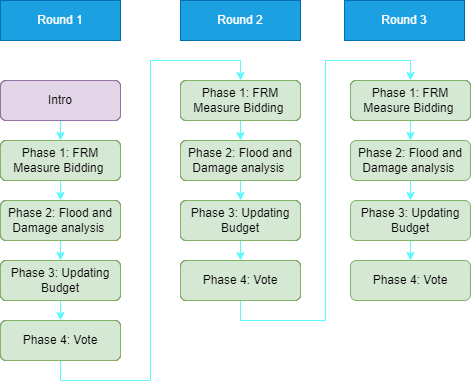

The diagram above was exported from draw.io. Its source (the exported page's mxGraphModel, read from the mxfile embedded in the PNG):
<mxGraphModel dx="1038" dy="571" grid="1" gridSize="10" guides="1" tooltips="1" connect="1" arrows="1" fold="1" page="1" pageScale="1" pageWidth="827" pageHeight="1169" math="0" shadow="0">
  <root>
    <mxCell id="WIyWlLk6GJQsqaUBKTNV-0" />
    <mxCell id="WIyWlLk6GJQsqaUBKTNV-1" parent="WIyWlLk6GJQsqaUBKTNV-0" />
    <mxCell id="2hhygwoP0XFrcDI-aI1v-5" style="edgeStyle=orthogonalEdgeStyle;rounded=0;orthogonalLoop=1;jettySize=auto;html=1;exitX=0.5;exitY=1;exitDx=0;exitDy=0;entryX=0.5;entryY=0;entryDx=0;entryDy=0;strokeColor=#5CFAFF;" parent="WIyWlLk6GJQsqaUBKTNV-1" source="WIyWlLk6GJQsqaUBKTNV-3" target="2hhygwoP0XFrcDI-aI1v-0" edge="1">
      <mxGeometry relative="1" as="geometry" />
    </mxCell>
    <mxCell id="WIyWlLk6GJQsqaUBKTNV-3" value="Intro" style="rounded=1;whiteSpace=wrap;html=1;fontSize=12;glass=0;strokeWidth=1;shadow=0;" parent="WIyWlLk6GJQsqaUBKTNV-1" vertex="1">
      <mxGeometry x="70" y="80" width="120" height="40" as="geometry" />
    </mxCell>
    <mxCell id="2hhygwoP0XFrcDI-aI1v-6" style="edgeStyle=orthogonalEdgeStyle;rounded=0;orthogonalLoop=1;jettySize=auto;html=1;exitX=0.5;exitY=1;exitDx=0;exitDy=0;entryX=0.5;entryY=0;entryDx=0;entryDy=0;strokeColor=#5CFAFF;" parent="WIyWlLk6GJQsqaUBKTNV-1" source="2hhygwoP0XFrcDI-aI1v-0" target="2hhygwoP0XFrcDI-aI1v-43" edge="1">
      <mxGeometry relative="1" as="geometry">
        <mxPoint x="130" y="200" as="targetPoint" />
      </mxGeometry>
    </mxCell>
    <mxCell id="2hhygwoP0XFrcDI-aI1v-0" value="Phase 1A: FRM Measure Bidding&amp;nbsp;" style="rounded=1;whiteSpace=wrap;html=1;fontSize=12;glass=0;strokeWidth=1;shadow=0;" parent="WIyWlLk6GJQsqaUBKTNV-1" vertex="1">
      <mxGeometry x="70" y="140" width="120" height="40" as="geometry" />
    </mxCell>
    <mxCell id="2hhygwoP0XFrcDI-aI1v-8" style="edgeStyle=orthogonalEdgeStyle;rounded=0;orthogonalLoop=1;jettySize=auto;html=1;exitX=0.5;exitY=1;exitDx=0;exitDy=0;entryX=0.5;entryY=0;entryDx=0;entryDy=0;strokeColor=#5CFAFF;" parent="WIyWlLk6GJQsqaUBKTNV-1" source="2hhygwoP0XFrcDI-aI1v-2" target="2hhygwoP0XFrcDI-aI1v-3" edge="1">
      <mxGeometry relative="1" as="geometry" />
    </mxCell>
    <mxCell id="2hhygwoP0XFrcDI-aI1v-2" value="Phase 2: Flood and Damage analysis&amp;nbsp;" style="rounded=1;whiteSpace=wrap;html=1;fontSize=12;glass=0;strokeWidth=1;shadow=0;" parent="WIyWlLk6GJQsqaUBKTNV-1" vertex="1">
      <mxGeometry x="70" y="200" width="120" height="40" as="geometry" />
    </mxCell>
    <mxCell id="2hhygwoP0XFrcDI-aI1v-9" style="edgeStyle=orthogonalEdgeStyle;rounded=0;orthogonalLoop=1;jettySize=auto;html=1;exitX=0.5;exitY=1;exitDx=0;exitDy=0;entryX=0.5;entryY=0;entryDx=0;entryDy=0;strokeColor=#5CFAFF;" parent="WIyWlLk6GJQsqaUBKTNV-1" source="2hhygwoP0XFrcDI-aI1v-3" target="2hhygwoP0XFrcDI-aI1v-4" edge="1">
      <mxGeometry relative="1" as="geometry" />
    </mxCell>
    <mxCell id="2hhygwoP0XFrcDI-aI1v-3" value="Phase 3: Updating Budget" style="rounded=1;whiteSpace=wrap;html=1;fontSize=12;glass=0;strokeWidth=1;shadow=0;" parent="WIyWlLk6GJQsqaUBKTNV-1" vertex="1">
      <mxGeometry x="70" y="260" width="120" height="40" as="geometry" />
    </mxCell>
    <mxCell id="2hhygwoP0XFrcDI-aI1v-24" style="edgeStyle=orthogonalEdgeStyle;rounded=0;orthogonalLoop=1;jettySize=auto;html=1;exitX=0.5;exitY=1;exitDx=0;exitDy=0;entryX=0.5;entryY=0;entryDx=0;entryDy=0;strokeColor=#5CFAFF;" parent="WIyWlLk6GJQsqaUBKTNV-1" source="2hhygwoP0XFrcDI-aI1v-4" target="2hhygwoP0XFrcDI-aI1v-13" edge="1">
      <mxGeometry relative="1" as="geometry" />
    </mxCell>
    <mxCell id="2hhygwoP0XFrcDI-aI1v-4" value="Phase 4: Vote" style="rounded=1;whiteSpace=wrap;html=1;fontSize=12;glass=0;strokeWidth=1;shadow=0;" parent="WIyWlLk6GJQsqaUBKTNV-1" vertex="1">
      <mxGeometry x="70" y="320" width="120" height="40" as="geometry" />
    </mxCell>
    <mxCell id="2hhygwoP0XFrcDI-aI1v-12" style="edgeStyle=orthogonalEdgeStyle;rounded=0;orthogonalLoop=1;jettySize=auto;html=1;exitX=0.5;exitY=1;exitDx=0;exitDy=0;entryX=0.5;entryY=0;entryDx=0;entryDy=0;strokeColor=#5CFAFF;" parent="WIyWlLk6GJQsqaUBKTNV-1" source="2hhygwoP0XFrcDI-aI1v-13" target="2hhygwoP0XFrcDI-aI1v-48" edge="1">
      <mxGeometry relative="1" as="geometry">
        <mxPoint x="310" y="140" as="targetPoint" />
      </mxGeometry>
    </mxCell>
    <mxCell id="2hhygwoP0XFrcDI-aI1v-13" value="Phase 1A: FRM Measure Bidding&amp;nbsp;" style="rounded=1;whiteSpace=wrap;html=1;fontSize=12;glass=0;strokeWidth=1;shadow=0;" parent="WIyWlLk6GJQsqaUBKTNV-1" vertex="1">
      <mxGeometry x="250" y="80" width="120" height="40" as="geometry" />
    </mxCell>
    <mxCell id="2hhygwoP0XFrcDI-aI1v-22" style="edgeStyle=orthogonalEdgeStyle;rounded=0;orthogonalLoop=1;jettySize=auto;html=1;exitX=0.5;exitY=1;exitDx=0;exitDy=0;entryX=0.5;entryY=0;entryDx=0;entryDy=0;strokeColor=#5CFAFF;" parent="WIyWlLk6GJQsqaUBKTNV-1" source="2hhygwoP0XFrcDI-aI1v-17" target="2hhygwoP0XFrcDI-aI1v-49" edge="1">
      <mxGeometry relative="1" as="geometry">
        <mxPoint x="310" y="200" as="targetPoint" />
      </mxGeometry>
    </mxCell>
    <mxCell id="2hhygwoP0XFrcDI-aI1v-17" value="Phase 2: Flood and Damage analysis&amp;nbsp;" style="rounded=1;whiteSpace=wrap;html=1;fontSize=12;glass=0;strokeWidth=1;shadow=0;" parent="WIyWlLk6GJQsqaUBKTNV-1" vertex="1">
      <mxGeometry x="250" y="140" width="120" height="40" as="geometry" />
    </mxCell>
    <mxCell id="2hhygwoP0XFrcDI-aI1v-18" style="edgeStyle=orthogonalEdgeStyle;rounded=0;orthogonalLoop=1;jettySize=auto;html=1;exitX=0.5;exitY=1;exitDx=0;exitDy=0;entryX=0.5;entryY=0;entryDx=0;entryDy=0;strokeColor=#5CFAFF;" parent="WIyWlLk6GJQsqaUBKTNV-1" source="2hhygwoP0XFrcDI-aI1v-19" target="2hhygwoP0XFrcDI-aI1v-20" edge="1">
      <mxGeometry relative="1" as="geometry" />
    </mxCell>
    <mxCell id="2hhygwoP0XFrcDI-aI1v-19" value="Phase 3: Updating Budget" style="rounded=1;whiteSpace=wrap;html=1;fontSize=12;glass=0;strokeWidth=1;shadow=0;" parent="WIyWlLk6GJQsqaUBKTNV-1" vertex="1">
      <mxGeometry x="250" y="200" width="120" height="40" as="geometry" />
    </mxCell>
    <mxCell id="2hhygwoP0XFrcDI-aI1v-36" style="edgeStyle=orthogonalEdgeStyle;rounded=0;orthogonalLoop=1;jettySize=auto;html=1;exitX=0.5;exitY=1;exitDx=0;exitDy=0;entryX=0.5;entryY=0;entryDx=0;entryDy=0;strokeColor=#5CFAFF;" parent="WIyWlLk6GJQsqaUBKTNV-1" source="2hhygwoP0XFrcDI-aI1v-20" target="2hhygwoP0XFrcDI-aI1v-26" edge="1">
      <mxGeometry relative="1" as="geometry" />
    </mxCell>
    <mxCell id="2hhygwoP0XFrcDI-aI1v-20" value="Phase 4: Vote" style="rounded=1;whiteSpace=wrap;html=1;fontSize=12;glass=0;strokeWidth=1;shadow=0;" parent="WIyWlLk6GJQsqaUBKTNV-1" vertex="1">
      <mxGeometry x="250" y="260" width="120" height="40" as="geometry" />
    </mxCell>
    <mxCell id="2hhygwoP0XFrcDI-aI1v-25" style="edgeStyle=orthogonalEdgeStyle;rounded=0;orthogonalLoop=1;jettySize=auto;html=1;exitX=0.5;exitY=1;exitDx=0;exitDy=0;entryX=0.5;entryY=0;entryDx=0;entryDy=0;strokeColor=#5CFAFF;" parent="WIyWlLk6GJQsqaUBKTNV-1" source="2hhygwoP0XFrcDI-aI1v-26" target="2hhygwoP0XFrcDI-aI1v-30" edge="1">
      <mxGeometry relative="1" as="geometry">
        <mxPoint x="480" y="140" as="targetPoint" />
      </mxGeometry>
    </mxCell>
    <mxCell id="2hhygwoP0XFrcDI-aI1v-26" value="Phase 1A: FRM Measure Bidding&amp;nbsp;" style="rounded=1;whiteSpace=wrap;html=1;fontSize=12;glass=0;strokeWidth=1;shadow=0;" parent="WIyWlLk6GJQsqaUBKTNV-1" vertex="1">
      <mxGeometry x="420" y="80" width="120" height="40" as="geometry" />
    </mxCell>
    <mxCell id="2hhygwoP0XFrcDI-aI1v-29" style="edgeStyle=orthogonalEdgeStyle;rounded=0;orthogonalLoop=1;jettySize=auto;html=1;exitX=0.5;exitY=1;exitDx=0;exitDy=0;entryX=0.5;entryY=0;entryDx=0;entryDy=0;strokeColor=#5CFAFF;" parent="WIyWlLk6GJQsqaUBKTNV-1" source="2hhygwoP0XFrcDI-aI1v-30" target="2hhygwoP0XFrcDI-aI1v-32" edge="1">
      <mxGeometry relative="1" as="geometry">
        <mxPoint x="480" y="200" as="targetPoint" />
      </mxGeometry>
    </mxCell>
    <mxCell id="2hhygwoP0XFrcDI-aI1v-30" value="Phase 2: Flood and Damage analysis&amp;nbsp;" style="rounded=1;whiteSpace=wrap;html=1;fontSize=12;glass=0;strokeWidth=1;shadow=0;fillColor=#d5e8d4;strokeColor=#82b366;" parent="WIyWlLk6GJQsqaUBKTNV-1" vertex="1">
      <mxGeometry x="420" y="140" width="120" height="40" as="geometry" />
    </mxCell>
    <mxCell id="2hhygwoP0XFrcDI-aI1v-31" style="edgeStyle=orthogonalEdgeStyle;rounded=0;orthogonalLoop=1;jettySize=auto;html=1;exitX=0.5;exitY=1;exitDx=0;exitDy=0;entryX=0.5;entryY=0;entryDx=0;entryDy=0;strokeColor=#5CFAFF;" parent="WIyWlLk6GJQsqaUBKTNV-1" source="2hhygwoP0XFrcDI-aI1v-32" target="2hhygwoP0XFrcDI-aI1v-33" edge="1">
      <mxGeometry relative="1" as="geometry" />
    </mxCell>
    <mxCell id="2hhygwoP0XFrcDI-aI1v-32" value="Phase 3: Updating Budget" style="rounded=1;whiteSpace=wrap;html=1;fontSize=12;glass=0;strokeWidth=1;shadow=0;fillColor=#d5e8d4;strokeColor=#82b366;" parent="WIyWlLk6GJQsqaUBKTNV-1" vertex="1">
      <mxGeometry x="420" y="200" width="120" height="40" as="geometry" />
    </mxCell>
    <mxCell id="2hhygwoP0XFrcDI-aI1v-33" value="Phase 4: Vote" style="rounded=1;whiteSpace=wrap;html=1;fontSize=12;glass=0;strokeWidth=1;shadow=0;fillColor=#d5e8d4;strokeColor=#82b366;" parent="WIyWlLk6GJQsqaUBKTNV-1" vertex="1">
      <mxGeometry x="420" y="260" width="120" height="40" as="geometry" />
    </mxCell>
    <mxCell id="2hhygwoP0XFrcDI-aI1v-37" value="Round 2" style="rounded=0;whiteSpace=wrap;html=1;fillColor=#1ba1e2;strokeColor=#006EAF;fontColor=#ffffff;" parent="WIyWlLk6GJQsqaUBKTNV-1" vertex="1">
      <mxGeometry x="250" width="120" height="40" as="geometry" />
    </mxCell>
    <mxCell id="2hhygwoP0XFrcDI-aI1v-38" value="Round 1" style="rounded=0;whiteSpace=wrap;html=1;fillColor=#1ba1e2;strokeColor=#006EAF;fontColor=#ffffff;" parent="WIyWlLk6GJQsqaUBKTNV-1" vertex="1">
      <mxGeometry x="70" width="120" height="40" as="geometry" />
    </mxCell>
    <mxCell id="2hhygwoP0XFrcDI-aI1v-39" value="Round 3" style="rounded=0;whiteSpace=wrap;html=1;fillColor=#1ba1e2;strokeColor=#006EAF;fontColor=#ffffff;" parent="WIyWlLk6GJQsqaUBKTNV-1" vertex="1">
      <mxGeometry x="414" width="120" height="40" as="geometry" />
    </mxCell>
    <mxCell id="2hhygwoP0XFrcDI-aI1v-40" value="Intro" style="rounded=1;whiteSpace=wrap;html=1;fontSize=12;glass=0;strokeWidth=1;shadow=0;fillColor=#e1d5e7;strokeColor=#9673a6;" parent="WIyWlLk6GJQsqaUBKTNV-1" vertex="1">
      <mxGeometry x="70" y="80" width="120" height="40" as="geometry" />
    </mxCell>
    <mxCell id="2hhygwoP0XFrcDI-aI1v-41" value="Phase 1: FRM Measure Bidding&amp;nbsp;" style="rounded=1;whiteSpace=wrap;html=1;fontSize=12;glass=0;strokeWidth=1;shadow=0;fillColor=#d5e8d4;strokeColor=#82b366;" parent="WIyWlLk6GJQsqaUBKTNV-1" vertex="1">
      <mxGeometry x="70" y="140" width="120" height="40" as="geometry" />
    </mxCell>
    <mxCell id="2hhygwoP0XFrcDI-aI1v-43" value="Phase 2: Flood and Damage analysis&amp;nbsp;" style="rounded=1;whiteSpace=wrap;html=1;fontSize=12;glass=0;strokeWidth=1;shadow=0;fillColor=#d5e8d4;strokeColor=#82b366;" parent="WIyWlLk6GJQsqaUBKTNV-1" vertex="1">
      <mxGeometry x="70" y="200" width="120" height="40" as="geometry" />
    </mxCell>
    <mxCell id="2hhygwoP0XFrcDI-aI1v-44" value="Phase 3: Updating Budget" style="rounded=1;whiteSpace=wrap;html=1;fontSize=12;glass=0;strokeWidth=1;shadow=0;fillColor=#d5e8d4;strokeColor=#82b366;" parent="WIyWlLk6GJQsqaUBKTNV-1" vertex="1">
      <mxGeometry x="70" y="260" width="120" height="40" as="geometry" />
    </mxCell>
    <mxCell id="2hhygwoP0XFrcDI-aI1v-45" value="Phase 4: Vote" style="rounded=1;whiteSpace=wrap;html=1;fontSize=12;glass=0;strokeWidth=1;shadow=0;fillColor=#d5e8d4;strokeColor=#82b366;" parent="WIyWlLk6GJQsqaUBKTNV-1" vertex="1">
      <mxGeometry x="70" y="320" width="120" height="40" as="geometry" />
    </mxCell>
    <mxCell id="2hhygwoP0XFrcDI-aI1v-46" value="Phase 1: FRM Measure Bidding&amp;nbsp;" style="rounded=1;whiteSpace=wrap;html=1;fontSize=12;glass=0;strokeWidth=1;shadow=0;fillColor=#d5e8d4;strokeColor=#82b366;" parent="WIyWlLk6GJQsqaUBKTNV-1" vertex="1">
      <mxGeometry x="250" y="80" width="120" height="40" as="geometry" />
    </mxCell>
    <mxCell id="2hhygwoP0XFrcDI-aI1v-48" value="Phase 2: Flood and Damage analysis&amp;nbsp;" style="rounded=1;whiteSpace=wrap;html=1;fontSize=12;glass=0;strokeWidth=1;shadow=0;fillColor=#d5e8d4;strokeColor=#82b366;" parent="WIyWlLk6GJQsqaUBKTNV-1" vertex="1">
      <mxGeometry x="250" y="140" width="120" height="40" as="geometry" />
    </mxCell>
    <mxCell id="2hhygwoP0XFrcDI-aI1v-49" value="Phase 3: Updating Budget" style="rounded=1;whiteSpace=wrap;html=1;fontSize=12;glass=0;strokeWidth=1;shadow=0;fillColor=#d5e8d4;strokeColor=#82b366;" parent="WIyWlLk6GJQsqaUBKTNV-1" vertex="1">
      <mxGeometry x="250" y="200" width="120" height="40" as="geometry" />
    </mxCell>
    <mxCell id="2hhygwoP0XFrcDI-aI1v-50" value="Phase 4: Vote" style="rounded=1;whiteSpace=wrap;html=1;fontSize=12;glass=0;strokeWidth=1;shadow=0;fillColor=#d5e8d4;strokeColor=#82b366;" parent="WIyWlLk6GJQsqaUBKTNV-1" vertex="1">
      <mxGeometry x="250" y="260" width="120" height="40" as="geometry" />
    </mxCell>
    <mxCell id="2hhygwoP0XFrcDI-aI1v-51" value="Phase 1: FRM Measure Bidding&amp;nbsp;" style="rounded=1;whiteSpace=wrap;html=1;fontSize=12;glass=0;strokeWidth=1;shadow=0;fillColor=#d5e8d4;strokeColor=#82b366;" parent="WIyWlLk6GJQsqaUBKTNV-1" vertex="1">
      <mxGeometry x="420" y="80" width="120" height="40" as="geometry" />
    </mxCell>
  </root>
</mxGraphModel>